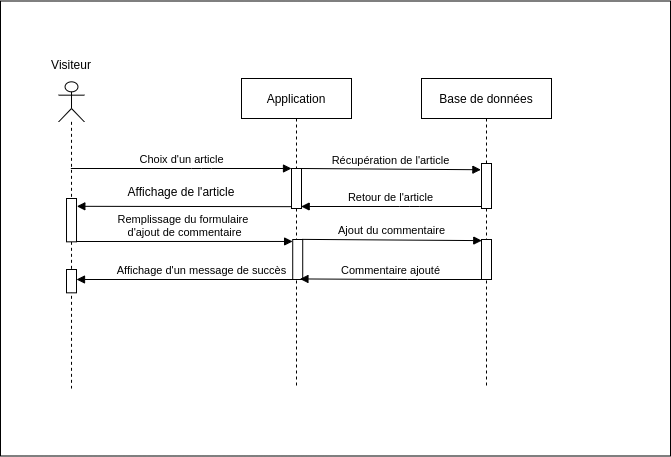

The diagram above was exported from draw.io. Its source (the exported page's mxGraphModel, read from the mxfile embedded in the PNG):
<mxGraphModel dx="1673" dy="952" grid="1" gridSize="10" guides="1" tooltips="1" connect="1" arrows="1" fold="1" page="1" pageScale="1" pageWidth="827" pageHeight="1169" math="0" shadow="0">
  <root>
    <mxCell id="RA--x7oo4GQZeVIEouS7-0" />
    <mxCell id="RA--x7oo4GQZeVIEouS7-1" parent="RA--x7oo4GQZeVIEouS7-0" />
    <mxCell id="RA--x7oo4GQZeVIEouS7-2" value="" style="html=1;points=[];perimeter=orthogonalPerimeter;rounded=0;shadow=0;glass=0;sketch=0;" vertex="1" parent="RA--x7oo4GQZeVIEouS7-1">
      <mxGeometry x="145.01" y="243.33333333333334" width="10" height="44.24" as="geometry" />
    </mxCell>
    <mxCell id="RA--x7oo4GQZeVIEouS7-3" value="" style="rounded=0;whiteSpace=wrap;html=1;" vertex="1" parent="RA--x7oo4GQZeVIEouS7-1">
      <mxGeometry x="78.99999999999999" y="42.5" width="670" height="455" as="geometry" />
    </mxCell>
    <mxCell id="RA--x7oo4GQZeVIEouS7-4" value="Application" style="shape=umlLifeline;perimeter=lifelinePerimeter;whiteSpace=wrap;html=1;container=1;collapsible=0;recursiveResize=0;outlineConnect=0;size=40;" vertex="1" parent="RA--x7oo4GQZeVIEouS7-1">
      <mxGeometry x="320" y="120" width="110" height="310" as="geometry" />
    </mxCell>
    <mxCell id="RA--x7oo4GQZeVIEouS7-5" value="" style="html=1;points=[];perimeter=orthogonalPerimeter;rounded=0;shadow=0;glass=0;sketch=0;" vertex="1" parent="RA--x7oo4GQZeVIEouS7-4">
      <mxGeometry x="50" y="90" width="10" height="40" as="geometry" />
    </mxCell>
    <mxCell id="RA--x7oo4GQZeVIEouS7-6" value="" style="html=1;points=[];perimeter=orthogonalPerimeter;rounded=0;shadow=0;glass=0;sketch=0;" vertex="1" parent="RA--x7oo4GQZeVIEouS7-4">
      <mxGeometry x="51.21999999999997" y="161" width="10" height="40" as="geometry" />
    </mxCell>
    <mxCell id="RA--x7oo4GQZeVIEouS7-7" value="" style="group" vertex="1" connectable="0" parent="RA--x7oo4GQZeVIEouS7-1">
      <mxGeometry x="130" y="110" width="40" height="320" as="geometry" />
    </mxCell>
    <mxCell id="RA--x7oo4GQZeVIEouS7-8" value="&lt;p&gt;&lt;br&gt;&lt;/p&gt;" style="shape=umlLifeline;participant=umlActor;perimeter=lifelinePerimeter;whiteSpace=wrap;html=1;container=1;collapsible=0;recursiveResize=0;verticalAlign=top;spacingTop=36;outlineConnect=0;align=center;" vertex="1" parent="RA--x7oo4GQZeVIEouS7-7">
      <mxGeometry x="7.149999999999977" y="13.333333333333336" width="25.71" height="306.66666666666674" as="geometry" />
    </mxCell>
    <mxCell id="RA--x7oo4GQZeVIEouS7-9" value="" style="html=1;points=[];perimeter=orthogonalPerimeter;rounded=0;shadow=0;glass=0;sketch=0;" vertex="1" parent="RA--x7oo4GQZeVIEouS7-8">
      <mxGeometry x="7.85" y="187.67" width="10" height="23.33" as="geometry" />
    </mxCell>
    <mxCell id="RA--x7oo4GQZeVIEouS7-10" value="" style="html=1;points=[];perimeter=orthogonalPerimeter;rounded=0;shadow=0;glass=0;sketch=0;" vertex="1" parent="RA--x7oo4GQZeVIEouS7-8">
      <mxGeometry x="7.86" y="116.67" width="10" height="43.33" as="geometry" />
    </mxCell>
    <mxCell id="RA--x7oo4GQZeVIEouS7-11" value="Visiteur" style="text;html=1;strokeColor=none;fillColor=none;align=center;verticalAlign=middle;whiteSpace=wrap;rounded=0;" vertex="1" parent="RA--x7oo4GQZeVIEouS7-7">
      <mxGeometry y="-10.322580645161292" width="40" height="13.333333333333336" as="geometry" />
    </mxCell>
    <mxCell id="RA--x7oo4GQZeVIEouS7-12" value="Base de données" style="shape=umlLifeline;perimeter=lifelinePerimeter;whiteSpace=wrap;html=1;container=1;collapsible=0;recursiveResize=0;outlineConnect=0;" vertex="1" parent="RA--x7oo4GQZeVIEouS7-1">
      <mxGeometry x="500" y="120" width="130" height="310" as="geometry" />
    </mxCell>
    <mxCell id="RA--x7oo4GQZeVIEouS7-13" value="" style="html=1;points=[];perimeter=orthogonalPerimeter;rounded=0;shadow=0;glass=0;sketch=0;" vertex="1" parent="RA--x7oo4GQZeVIEouS7-12">
      <mxGeometry x="59.999999999999886" y="161" width="10" height="40" as="geometry" />
    </mxCell>
    <mxCell id="RA--x7oo4GQZeVIEouS7-14" value="" style="html=1;points=[];perimeter=orthogonalPerimeter;rounded=0;shadow=0;glass=0;sketch=0;" vertex="1" parent="RA--x7oo4GQZeVIEouS7-12">
      <mxGeometry x="60" y="85" width="10" height="45" as="geometry" />
    </mxCell>
    <mxCell id="RA--x7oo4GQZeVIEouS7-15" value="Choix d'un article" style="html=1;verticalAlign=bottom;endArrow=block;" edge="1" parent="RA--x7oo4GQZeVIEouS7-1" source="RA--x7oo4GQZeVIEouS7-8">
      <mxGeometry relative="1" as="geometry">
        <mxPoint x="119.50500000000011" y="210" as="sourcePoint" />
        <mxPoint x="370" y="210" as="targetPoint" />
        <Array as="points">
          <mxPoint x="280" y="210" />
        </Array>
      </mxGeometry>
    </mxCell>
    <mxCell id="RA--x7oo4GQZeVIEouS7-16" value="&amp;nbsp;" style="html=1;verticalAlign=bottom;endArrow=block;entryX=1.032;entryY=0.18;entryDx=0;entryDy=0;entryPerimeter=0;exitX=0;exitY=0.954;exitDx=0;exitDy=0;exitPerimeter=0;" edge="1" parent="RA--x7oo4GQZeVIEouS7-1" source="RA--x7oo4GQZeVIEouS7-5" target="RA--x7oo4GQZeVIEouS7-10">
      <mxGeometry relative="1" as="geometry">
        <mxPoint x="366.1399999999999" y="233" as="sourcePoint" />
        <Array as="points" />
        <mxPoint x="155.66999999999996" y="233.67717333333349" as="targetPoint" />
      </mxGeometry>
    </mxCell>
    <mxCell id="RA--x7oo4GQZeVIEouS7-17" value="Ajout du commentaire" style="html=1;verticalAlign=bottom;endArrow=block;exitX=0.967;exitY=-0.003;exitDx=0;exitDy=0;exitPerimeter=0;entryX=0.028;entryY=0.028;entryDx=0;entryDy=0;entryPerimeter=0;" edge="1" parent="RA--x7oo4GQZeVIEouS7-1" source="RA--x7oo4GQZeVIEouS7-6" target="RA--x7oo4GQZeVIEouS7-13">
      <mxGeometry relative="1" as="geometry">
        <mxPoint x="384.43000000000006" y="291.28999999999996" as="sourcePoint" />
        <mxPoint x="560" y="291" as="targetPoint" />
        <Array as="points" />
      </mxGeometry>
    </mxCell>
    <mxCell id="RA--x7oo4GQZeVIEouS7-18" value="Commentaire ajouté" style="html=1;verticalAlign=bottom;endArrow=block;entryX=0.721;entryY=0.986;entryDx=0;entryDy=0;entryPerimeter=0;" edge="1" parent="RA--x7oo4GQZeVIEouS7-1" source="RA--x7oo4GQZeVIEouS7-13" target="RA--x7oo4GQZeVIEouS7-6">
      <mxGeometry relative="1" as="geometry">
        <mxPoint x="576.2599999999999" y="321" as="sourcePoint" />
        <Array as="points">
          <mxPoint x="486" y="321" />
        </Array>
        <mxPoint x="380" y="330.1300000000001" as="targetPoint" />
      </mxGeometry>
    </mxCell>
    <mxCell id="RA--x7oo4GQZeVIEouS7-19" value="Remplissage du formulaire &lt;br&gt;d'ajout de commentaire" style="html=1;verticalAlign=bottom;endArrow=block;entryX=-0.011;entryY=0.049;entryDx=0;entryDy=0;entryPerimeter=0;" edge="1" parent="RA--x7oo4GQZeVIEouS7-1" target="RA--x7oo4GQZeVIEouS7-6">
      <mxGeometry relative="1" as="geometry">
        <mxPoint x="155" y="283" as="sourcePoint" />
        <mxPoint x="376.14" y="298.0327272727273" as="targetPoint" />
      </mxGeometry>
    </mxCell>
    <mxCell id="RA--x7oo4GQZeVIEouS7-20" value="Affichage d'un message de succès" style="html=1;verticalAlign=bottom;endArrow=block;" edge="1" parent="RA--x7oo4GQZeVIEouS7-1">
      <mxGeometry x="-0.1296" relative="1" as="geometry">
        <mxPoint x="376.3" y="321" as="sourcePoint" />
        <Array as="points" />
        <mxPoint x="155.01357142857145" y="321" as="targetPoint" />
        <mxPoint as="offset" />
      </mxGeometry>
    </mxCell>
    <mxCell id="RA--x7oo4GQZeVIEouS7-21" value="Récupération de l'article" style="html=1;verticalAlign=bottom;endArrow=block;exitX=0.967;exitY=-0.003;exitDx=0;exitDy=0;exitPerimeter=0;entryX=0.028;entryY=0.028;entryDx=0;entryDy=0;entryPerimeter=0;" edge="1" parent="RA--x7oo4GQZeVIEouS7-1">
      <mxGeometry relative="1" as="geometry">
        <mxPoint x="380.0000000000001" y="210" as="sourcePoint" />
        <mxPoint x="559.39" y="211.24" as="targetPoint" />
        <Array as="points" />
      </mxGeometry>
    </mxCell>
    <mxCell id="RA--x7oo4GQZeVIEouS7-22" value="Retour de l'article" style="html=1;verticalAlign=bottom;endArrow=block;entryX=0.967;entryY=0.95;entryDx=0;entryDy=0;entryPerimeter=0;" edge="1" parent="RA--x7oo4GQZeVIEouS7-1" target="RA--x7oo4GQZeVIEouS7-5">
      <mxGeometry relative="1" as="geometry">
        <mxPoint x="560" y="248" as="sourcePoint" />
        <Array as="points">
          <mxPoint x="488" y="248" />
        </Array>
        <mxPoint x="380.00000000000006" y="243.33000000000004" as="targetPoint" />
      </mxGeometry>
    </mxCell>
    <mxCell id="RA--x7oo4GQZeVIEouS7-23" value="Affichage de l'article" style="text;html=1;strokeColor=none;fillColor=none;align=center;verticalAlign=middle;whiteSpace=wrap;rounded=0;" vertex="1" parent="RA--x7oo4GQZeVIEouS7-1">
      <mxGeometry x="180" y="223.33" width="160" height="20" as="geometry" />
    </mxCell>
  </root>
</mxGraphModel>